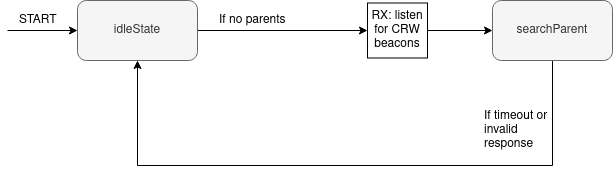

The diagram above was exported from draw.io. Its source (the exported page's mxGraphModel, read from the mxfile embedded in the PNG):
<mxGraphModel dx="2045" dy="759" grid="1" gridSize="10" guides="1" tooltips="1" connect="1" arrows="1" fold="1" page="1" pageScale="1" pageWidth="850" pageHeight="1100" math="0" shadow="0">
  <root>
    <mxCell id="0" />
    <mxCell id="1" parent="0" />
    <mxCell id="QJhU5oRQL1Jb571ihN6a-1" value="" style="edgeStyle=orthogonalEdgeStyle;rounded=0;orthogonalLoop=1;jettySize=auto;html=1;entryX=0;entryY=0.5;entryDx=0;entryDy=0;exitX=1;exitY=0.5;exitDx=0;exitDy=0;" edge="1" parent="1" source="QJhU5oRQL1Jb571ihN6a-2" target="QJhU5oRQL1Jb571ihN6a-7">
      <mxGeometry relative="1" as="geometry">
        <mxPoint x="-30" y="784.9999999999998" as="targetPoint" />
      </mxGeometry>
    </mxCell>
    <mxCell id="QJhU5oRQL1Jb571ihN6a-2" value="&lt;div&gt;idleState&lt;/div&gt;" style="rounded=1;whiteSpace=wrap;html=1;fillColor=#f5f5f5;fontColor=#333333;strokeColor=#666666;" vertex="1" parent="1">
      <mxGeometry x="-370" y="915" width="120" height="60" as="geometry" />
    </mxCell>
    <mxCell id="QJhU5oRQL1Jb571ihN6a-3" style="edgeStyle=orthogonalEdgeStyle;rounded=0;orthogonalLoop=1;jettySize=auto;html=1;exitX=0.5;exitY=1;exitDx=0;exitDy=0;endArrow=classic;endFill=1;entryX=0.5;entryY=1;entryDx=0;entryDy=0;" edge="1" parent="1" source="QJhU5oRQL1Jb571ihN6a-4" target="QJhU5oRQL1Jb571ihN6a-2">
      <mxGeometry relative="1" as="geometry">
        <mxPoint x="105" y="1175" as="targetPoint" />
        <Array as="points">
          <mxPoint x="105" y="1080" />
          <mxPoint x="-310" y="1080" />
        </Array>
      </mxGeometry>
    </mxCell>
    <mxCell id="QJhU5oRQL1Jb571ihN6a-4" value="searchParent" style="rounded=1;whiteSpace=wrap;html=1;fillColor=#f5f5f5;fontColor=#333333;strokeColor=#666666;" vertex="1" parent="1">
      <mxGeometry x="45" y="915" width="120" height="60" as="geometry" />
    </mxCell>
    <mxCell id="QJhU5oRQL1Jb571ihN6a-5" value="&lt;div align=&quot;left&quot;&gt;If no parents&lt;br&gt;&lt;/div&gt;" style="text;html=1;align=left;verticalAlign=middle;resizable=0;points=[];autosize=1;" vertex="1" parent="1">
      <mxGeometry x="-230" y="920" width="90" height="30" as="geometry" />
    </mxCell>
    <mxCell id="QJhU5oRQL1Jb571ihN6a-6" value="" style="edgeStyle=orthogonalEdgeStyle;rounded=0;orthogonalLoop=1;jettySize=auto;html=1;" edge="1" parent="1" source="QJhU5oRQL1Jb571ihN6a-7" target="QJhU5oRQL1Jb571ihN6a-4">
      <mxGeometry relative="1" as="geometry" />
    </mxCell>
    <mxCell id="QJhU5oRQL1Jb571ihN6a-7" value="RX: listen for CRW beacons" style="rounded=0;whiteSpace=wrap;html=1;" vertex="1" parent="1">
      <mxGeometry x="-80" y="917.5" width="60" height="55" as="geometry" />
    </mxCell>
    <mxCell id="QJhU5oRQL1Jb571ihN6a-8" value="" style="endArrow=classic;html=1;rounded=0;entryX=0;entryY=0.5;entryDx=0;entryDy=0;" edge="1" parent="1" target="QJhU5oRQL1Jb571ihN6a-2">
      <mxGeometry width="50" height="50" relative="1" as="geometry">
        <mxPoint x="-440" y="945" as="sourcePoint" />
        <mxPoint x="-445" y="800" as="targetPoint" />
      </mxGeometry>
    </mxCell>
    <mxCell id="QJhU5oRQL1Jb571ihN6a-9" value="START" style="text;html=1;align=left;verticalAlign=middle;resizable=0;points=[];autosize=1;" vertex="1" parent="1">
      <mxGeometry x="-430" y="920" width="60" height="30" as="geometry" />
    </mxCell>
    <mxCell id="QJhU5oRQL1Jb571ihN6a-10" value="If timeout or&lt;br&gt;&lt;div&gt;invalid &lt;br&gt;&lt;/div&gt;&lt;div&gt;response&lt;/div&gt;" style="text;html=1;align=left;verticalAlign=middle;resizable=0;points=[];autosize=1;" vertex="1" parent="1">
      <mxGeometry x="35" y="1015" width="85" height="60" as="geometry" />
    </mxCell>
  </root>
</mxGraphModel>